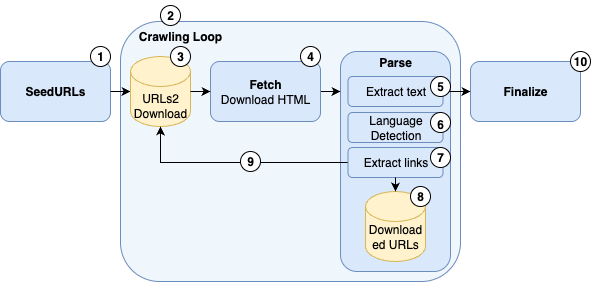

The diagram above was exported from draw.io. Its source (the exported page's mxGraphModel, read from the mxfile embedded in the PNG):
<mxGraphModel dx="707" dy="590" grid="1" gridSize="10" guides="1" tooltips="1" connect="1" arrows="1" fold="1" page="1" pageScale="1" pageWidth="850" pageHeight="1100" math="0" shadow="0">
  <root>
    <mxCell id="0" />
    <mxCell id="1" parent="0" />
    <mxCell id="xSWdN_m0SG9S3BUSPSJ2-23" value="" style="rounded=1;whiteSpace=wrap;html=1;fillColor=#EFF6FC;strokeColor=#6c8ebf;fontStyle=4" parent="1" vertex="1">
      <mxGeometry x="210" y="70" width="340" height="260" as="geometry" />
    </mxCell>
    <mxCell id="C_2vOu_uj4_RreX9wpZo-19" value="" style="rounded=1;whiteSpace=wrap;html=1;fillColor=#dae8fc;strokeColor=#6c8ebf;" vertex="1" parent="1">
      <mxGeometry x="430" y="100" width="110" height="220" as="geometry" />
    </mxCell>
    <mxCell id="xSWdN_m0SG9S3BUSPSJ2-2" value="SeedURLs" style="rounded=1;whiteSpace=wrap;html=1;fillColor=#dae8fc;strokeColor=#6c8ebf;fontStyle=1" parent="1" vertex="1">
      <mxGeometry x="90" y="110" width="110" height="60" as="geometry" />
    </mxCell>
    <mxCell id="xSWdN_m0SG9S3BUSPSJ2-8" style="edgeStyle=orthogonalEdgeStyle;rounded=0;orthogonalLoop=1;jettySize=auto;html=1;exitX=1;exitY=0.5;exitDx=0;exitDy=0;entryX=0;entryY=0.5;entryDx=0;entryDy=0;" parent="1" edge="1">
      <mxGeometry relative="1" as="geometry">
        <mxPoint x="410" y="140" as="sourcePoint" />
        <mxPoint x="430" y="140" as="targetPoint" />
      </mxGeometry>
    </mxCell>
    <mxCell id="xSWdN_m0SG9S3BUSPSJ2-3" value="&lt;b&gt;Fetch&lt;/b&gt;&lt;br&gt;Download HTML" style="rounded=1;whiteSpace=wrap;html=1;fillColor=#dae8fc;strokeColor=#6c8ebf;" parent="1" vertex="1">
      <mxGeometry x="300" y="110" width="110" height="60" as="geometry" />
    </mxCell>
    <mxCell id="xSWdN_m0SG9S3BUSPSJ2-6" value="Finalize" style="rounded=1;whiteSpace=wrap;html=1;fillColor=#dae8fc;strokeColor=#6c8ebf;fontStyle=1" parent="1" vertex="1">
      <mxGeometry x="560" y="110" width="110" height="60" as="geometry" />
    </mxCell>
    <mxCell id="xSWdN_m0SG9S3BUSPSJ2-7" value="" style="endArrow=classic;html=1;rounded=0;exitX=1;exitY=0.5;exitDx=0;exitDy=0;entryX=0;entryY=0;entryDx=0;entryDy=0;" parent="1" source="xSWdN_m0SG9S3BUSPSJ2-2" target="C_2vOu_uj4_RreX9wpZo-6" edge="1">
      <mxGeometry width="50" height="50" relative="1" as="geometry">
        <mxPoint x="340" y="340" as="sourcePoint" />
        <mxPoint x="390" y="290" as="targetPoint" />
      </mxGeometry>
    </mxCell>
    <mxCell id="xSWdN_m0SG9S3BUSPSJ2-13" value="" style="ellipse;whiteSpace=wrap;html=1;" parent="1" vertex="1">
      <mxGeometry x="180" y="95" width="20" height="20" as="geometry" />
    </mxCell>
    <mxCell id="xSWdN_m0SG9S3BUSPSJ2-12" value="1" style="text;html=1;align=center;verticalAlign=middle;whiteSpace=wrap;rounded=0;fontStyle=1" parent="1" vertex="1">
      <mxGeometry x="160" y="90" width="60" height="30" as="geometry" />
    </mxCell>
    <mxCell id="xSWdN_m0SG9S3BUSPSJ2-14" value="" style="ellipse;whiteSpace=wrap;html=1;" parent="1" vertex="1">
      <mxGeometry x="390" y="95" width="20" height="20" as="geometry" />
    </mxCell>
    <mxCell id="xSWdN_m0SG9S3BUSPSJ2-15" value="4" style="text;html=1;align=center;verticalAlign=middle;whiteSpace=wrap;rounded=0;fontStyle=1" parent="1" vertex="1">
      <mxGeometry x="370" y="90" width="60" height="30" as="geometry" />
    </mxCell>
    <mxCell id="xSWdN_m0SG9S3BUSPSJ2-24" value="Crawling Loop" style="text;html=1;align=center;verticalAlign=middle;whiteSpace=wrap;rounded=0;fontStyle=1" parent="1" vertex="1">
      <mxGeometry x="220" y="70" width="100" height="30" as="geometry" />
    </mxCell>
    <mxCell id="C_2vOu_uj4_RreX9wpZo-3" value="" style="shape=cylinder3;whiteSpace=wrap;html=1;boundedLbl=1;backgroundOutline=1;size=15;fillColor=#fff2cc;strokeColor=#d6b656;" vertex="1" parent="1">
      <mxGeometry x="455" y="240" width="60" height="70" as="geometry" />
    </mxCell>
    <mxCell id="C_2vOu_uj4_RreX9wpZo-4" value="Download&lt;br&gt;ed URLs" style="text;html=1;align=center;verticalAlign=middle;whiteSpace=wrap;rounded=0;" vertex="1" parent="1">
      <mxGeometry x="455" y="268" width="60" height="33" as="geometry" />
    </mxCell>
    <mxCell id="C_2vOu_uj4_RreX9wpZo-5" value="" style="shape=cylinder3;whiteSpace=wrap;html=1;boundedLbl=1;backgroundOutline=1;size=15;fillColor=#fff2cc;strokeColor=#d6b656;" vertex="1" parent="1">
      <mxGeometry x="220" y="105" width="60" height="70" as="geometry" />
    </mxCell>
    <mxCell id="C_2vOu_uj4_RreX9wpZo-9" style="edgeStyle=orthogonalEdgeStyle;rounded=0;orthogonalLoop=1;jettySize=auto;html=1;exitX=1;exitY=0;exitDx=0;exitDy=0;entryX=0;entryY=0.5;entryDx=0;entryDy=0;" edge="1" parent="1" source="C_2vOu_uj4_RreX9wpZo-6" target="xSWdN_m0SG9S3BUSPSJ2-3">
      <mxGeometry relative="1" as="geometry" />
    </mxCell>
    <mxCell id="C_2vOu_uj4_RreX9wpZo-6" value="URLs2&lt;br&gt;Download" style="text;html=1;align=center;verticalAlign=middle;whiteSpace=wrap;rounded=0;" vertex="1" parent="1">
      <mxGeometry x="220" y="140" width="60" height="28" as="geometry" />
    </mxCell>
    <mxCell id="C_2vOu_uj4_RreX9wpZo-13" value="" style="ellipse;whiteSpace=wrap;html=1;" vertex="1" parent="1">
      <mxGeometry x="260" y="95" width="20" height="20" as="geometry" />
    </mxCell>
    <mxCell id="C_2vOu_uj4_RreX9wpZo-14" value="3" style="text;html=1;align=center;verticalAlign=middle;whiteSpace=wrap;rounded=0;fontStyle=1" vertex="1" parent="1">
      <mxGeometry x="240" y="90" width="60" height="30" as="geometry" />
    </mxCell>
    <mxCell id="C_2vOu_uj4_RreX9wpZo-24" style="edgeStyle=orthogonalEdgeStyle;rounded=0;orthogonalLoop=1;jettySize=auto;html=1;exitX=0;exitY=0.5;exitDx=0;exitDy=0;entryX=0.5;entryY=1;entryDx=0;entryDy=0;entryPerimeter=0;" edge="1" parent="1" source="C_2vOu_uj4_RreX9wpZo-15" target="C_2vOu_uj4_RreX9wpZo-5">
      <mxGeometry relative="1" as="geometry">
        <mxPoint x="250" y="180" as="targetPoint" />
      </mxGeometry>
    </mxCell>
    <mxCell id="C_2vOu_uj4_RreX9wpZo-15" value="Extract links" style="rounded=1;whiteSpace=wrap;html=1;fillColor=#dae8fc;strokeColor=#6c8ebf;" vertex="1" parent="1">
      <mxGeometry x="437.5" y="196" width="95" height="30" as="geometry" />
    </mxCell>
    <mxCell id="C_2vOu_uj4_RreX9wpZo-25" style="edgeStyle=orthogonalEdgeStyle;rounded=0;orthogonalLoop=1;jettySize=auto;html=1;exitX=1;exitY=0.5;exitDx=0;exitDy=0;entryX=0;entryY=0.5;entryDx=0;entryDy=0;" edge="1" parent="1" source="C_2vOu_uj4_RreX9wpZo-17" target="xSWdN_m0SG9S3BUSPSJ2-6">
      <mxGeometry relative="1" as="geometry" />
    </mxCell>
    <mxCell id="C_2vOu_uj4_RreX9wpZo-17" value="Extract text" style="rounded=1;whiteSpace=wrap;html=1;fillColor=#dae8fc;strokeColor=#6c8ebf;" vertex="1" parent="1">
      <mxGeometry x="437.5" y="125" width="95" height="30" as="geometry" />
    </mxCell>
    <mxCell id="C_2vOu_uj4_RreX9wpZo-18" value="Language Detection" style="rounded=1;whiteSpace=wrap;html=1;fillColor=#dae8fc;strokeColor=#6c8ebf;" vertex="1" parent="1">
      <mxGeometry x="437.5" y="161" width="95" height="30" as="geometry" />
    </mxCell>
    <mxCell id="C_2vOu_uj4_RreX9wpZo-20" value="Parse" style="text;html=1;align=center;verticalAlign=middle;whiteSpace=wrap;rounded=0;fontStyle=1" vertex="1" parent="1">
      <mxGeometry x="455" y="96" width="60" height="30" as="geometry" />
    </mxCell>
    <mxCell id="C_2vOu_uj4_RreX9wpZo-23" style="edgeStyle=orthogonalEdgeStyle;rounded=0;orthogonalLoop=1;jettySize=auto;html=1;exitX=0.5;exitY=1;exitDx=0;exitDy=0;entryX=0.5;entryY=0;entryDx=0;entryDy=0;entryPerimeter=0;" edge="1" parent="1" source="C_2vOu_uj4_RreX9wpZo-15" target="C_2vOu_uj4_RreX9wpZo-3">
      <mxGeometry relative="1" as="geometry" />
    </mxCell>
    <mxCell id="C_2vOu_uj4_RreX9wpZo-26" value="" style="ellipse;whiteSpace=wrap;html=1;" vertex="1" parent="1">
      <mxGeometry x="520" y="125" width="20" height="20" as="geometry" />
    </mxCell>
    <mxCell id="C_2vOu_uj4_RreX9wpZo-27" value="5" style="text;html=1;align=center;verticalAlign=middle;whiteSpace=wrap;rounded=0;fontStyle=1" vertex="1" parent="1">
      <mxGeometry x="500" y="120" width="60" height="30" as="geometry" />
    </mxCell>
    <mxCell id="C_2vOu_uj4_RreX9wpZo-30" value="" style="ellipse;whiteSpace=wrap;html=1;" vertex="1" parent="1">
      <mxGeometry x="520" y="161" width="20" height="20" as="geometry" />
    </mxCell>
    <mxCell id="C_2vOu_uj4_RreX9wpZo-31" value="6" style="text;html=1;align=center;verticalAlign=middle;whiteSpace=wrap;rounded=0;fontStyle=1" vertex="1" parent="1">
      <mxGeometry x="500" y="156" width="60" height="34" as="geometry" />
    </mxCell>
    <mxCell id="C_2vOu_uj4_RreX9wpZo-32" value="" style="ellipse;whiteSpace=wrap;html=1;" vertex="1" parent="1">
      <mxGeometry x="520" y="196" width="20" height="20" as="geometry" />
    </mxCell>
    <mxCell id="C_2vOu_uj4_RreX9wpZo-33" value="7" style="text;html=1;align=center;verticalAlign=middle;whiteSpace=wrap;rounded=0;fontStyle=1" vertex="1" parent="1">
      <mxGeometry x="500" y="191" width="60" height="30" as="geometry" />
    </mxCell>
    <mxCell id="xSWdN_m0SG9S3BUSPSJ2-20" value="" style="ellipse;whiteSpace=wrap;html=1;" parent="1" vertex="1">
      <mxGeometry x="500" y="235" width="20" height="20" as="geometry" />
    </mxCell>
    <mxCell id="xSWdN_m0SG9S3BUSPSJ2-21" value="8" style="text;html=1;align=center;verticalAlign=middle;whiteSpace=wrap;rounded=0;fontStyle=1" parent="1" vertex="1">
      <mxGeometry x="480" y="230" width="60" height="30" as="geometry" />
    </mxCell>
    <mxCell id="C_2vOu_uj4_RreX9wpZo-34" value="" style="ellipse;whiteSpace=wrap;html=1;" vertex="1" parent="1">
      <mxGeometry x="660" y="100" width="20" height="20" as="geometry" />
    </mxCell>
    <mxCell id="C_2vOu_uj4_RreX9wpZo-35" value="10" style="text;html=1;align=center;verticalAlign=middle;whiteSpace=wrap;rounded=0;fontStyle=1" vertex="1" parent="1">
      <mxGeometry x="640" y="95" width="60" height="30" as="geometry" />
    </mxCell>
    <mxCell id="C_2vOu_uj4_RreX9wpZo-41" value="" style="ellipse;whiteSpace=wrap;html=1;" vertex="1" parent="1">
      <mxGeometry x="250" y="54" width="20" height="20" as="geometry" />
    </mxCell>
    <mxCell id="C_2vOu_uj4_RreX9wpZo-42" value="2" style="text;html=1;align=center;verticalAlign=middle;whiteSpace=wrap;rounded=0;fontStyle=1" vertex="1" parent="1">
      <mxGeometry x="230" y="49" width="60" height="30" as="geometry" />
    </mxCell>
    <mxCell id="C_2vOu_uj4_RreX9wpZo-43" value="" style="ellipse;whiteSpace=wrap;html=1;" vertex="1" parent="1">
      <mxGeometry x="330" y="200" width="20" height="20" as="geometry" />
    </mxCell>
    <mxCell id="C_2vOu_uj4_RreX9wpZo-44" value="9" style="text;html=1;align=center;verticalAlign=middle;whiteSpace=wrap;rounded=0;fontStyle=1" vertex="1" parent="1">
      <mxGeometry x="310" y="195" width="60" height="30" as="geometry" />
    </mxCell>
  </root>
</mxGraphModel>